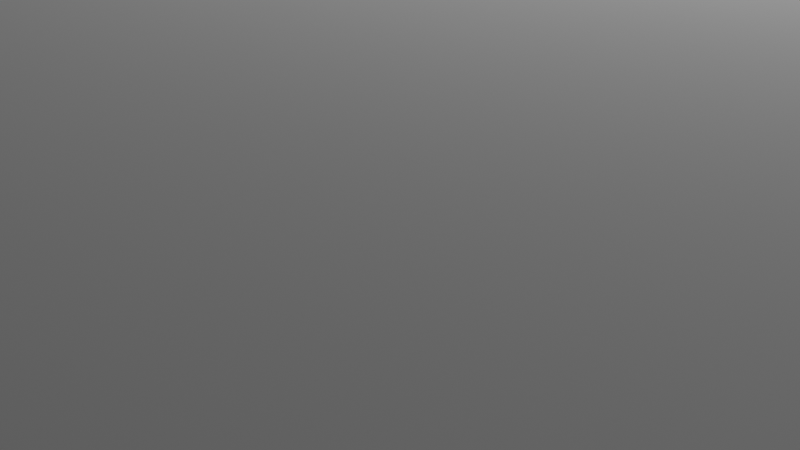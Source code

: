# Source: docking-station.blend  (saved by Blender 4.0.36; exported with 4.5.12 LTS)
import bpy
from mathutils import Matrix  # noqa: F401  (used for matrix-valued properties, if any)

bpy.ops.wm.read_factory_settings(use_empty=True)
scene = bpy.context.scene
scene.name = 'Scene'

# ---- collections
col_collection_2 = bpy.data.collections.new('Collection 2'); scene.collection.children.link(col_collection_2)
col_collection_2_001 = bpy.data.collections.new('Collection 2.001'); scene.collection.children.link(col_collection_2_001)

# ---- materials (node trees are filled in below, after node groups)
mat_m_body = bpy.data.materials.new('m.body')
mat_m_body.alpha_threshold = 0.0
mat_m_body.use_transparent_shadow = False
mat_m_body.roughness = 0.5
mat_m_body.line_color = (0.0, 0.0, 0.0, 1.0)

# ---- material node trees
mat_m_body.use_nodes = True; mat_m_body.node_tree.nodes.clear()
_N = mat_m_body.node_tree.nodes; _L = mat_m_body.node_tree.links
n0 = _N.new('ShaderNodeOutputMaterial'); n0.name = 'Material Output'; n0.location = (426, 316)
n1 = _N.new('ShaderNodeBsdfPrincipled'); n1.name = 'Principled BSDF'; n1.location = (40, 302)
n1.inputs[0].default_value = (0.9757, 0.9757, 0.9757, 1.0)
n1.inputs[1].default_value = 0.2
n1.inputs[2].default_value = 0.2
n1.inputs[3].default_value = 1.45
_L.new(n1.outputs[0], n0.inputs[0])
n0.is_active_output = True

# ---- world
world_world = bpy.data.worlds.new('World'); scene.world = world_world
world_world.use_nodes = True; world_world.node_tree.nodes.clear()
_N = world_world.node_tree.nodes; _L = world_world.node_tree.links
n0 = _N.new('ShaderNodeOutputWorld'); n0.name = 'World Output'; n0.location = (300, 300)
n1 = _N.new('ShaderNodeBackground'); n1.name = 'Background'; n1.location = (10, 300)
n1.inputs[0].default_value = (0.05088, 0.05088, 0.05088, 1.0)
_L.new(n1.outputs[0], n0.inputs[0])
n0.is_active_output = True
world_world.color = (0.05088, 0.05088, 0.05088)
world_world.use_sun_shadow = False
world_world.sun_shadow_jitter_overblur = 0.0

# ---- cameras
cam_camera = bpy.data.cameras.new('Camera')
cam_camera.clip_end = 100.0
cam_camera.ortho_scale = 7.314

# ---- lights
light_light = bpy.data.lights.new('Light', 'POINT')
light_light.transmission_factor = 0.0
light_light.use_soft_falloff = False
light_light.energy = 1000.0
light_light.shadow_soft_size = 0.1
light_light.shadow_maximum_resolution = 0.006
light_light.use_absolute_resolution = True

# ---- meshes
me_cube_001 = bpy.data.meshes.new('Cube.001')
me_cube_001.from_pydata([(-0.5, -0.5, -0.5), (-0.5, -0.5, 0.5), (-0.5, 0.5, -0.5), (-0.5, 0.5, 0.5), (0.5, -0.5, -0.5), (0.5, -0.5, 0.5), (0.5, 0.5, -0.5), (0.5, 0.5, 0.5)], [], [(0, 1, 3, 2), (2, 3, 7, 6), (6, 7, 5, 4), (4, 5, 1, 0), (2, 6, 4, 0), (7, 3, 1, 5)])
_uv = me_cube_001.uv_layers.new(name='UVMap')
_uv.uv.foreach_set('vector', [0.375, 0.0, 0.625, 0.0, 0.625, 0.25, 0.375, 0.25, 0.375, 0.25, 0.625, 0.25, 0.625, 0.5, 0.375, 0.5, 0.375, 0.5, 0.625, 0.5, 0.625, 0.75, 0.375, 0.75, 0.375, 0.75, 0.625, 0.75, 0.625, 1.0, 0.375, 1.0, 0.125, 0.5, 0.375, 0.5, 0.375, 0.75, 0.125, 0.75, 0.625, 0.5, 0.875, 0.5, 0.875, 0.75, 0.625, 0.75])
me_cube_001.materials.append(mat_m_body)
me_cube_001.update()
me_cube_002 = bpy.data.meshes.new('Cube.002')
me_cube_002.from_pydata([(-0.5, -0.5, -0.5), (-0.5, -0.5, 0.5), (-0.5, 0.5, -0.5), (-0.5, 0.5, 0.5), (0.5, -0.5, -0.5), (0.5, -0.5, 0.5), (0.5, 0.5, -0.5), (0.5, 0.5, 0.5)], [], [(0, 1, 3, 2), (2, 3, 7, 6), (6, 7, 5, 4), (4, 5, 1, 0), (2, 6, 4, 0), (7, 3, 1, 5)])
_uv = me_cube_002.uv_layers.new(name='UVMap')
_uv.uv.foreach_set('vector', [0.375, 0.0, 0.625, 0.0, 0.625, 0.25, 0.375, 0.25, 0.375, 0.25, 0.625, 0.25, 0.625, 0.5, 0.375, 0.5, 0.375, 0.5, 0.625, 0.5, 0.625, 0.75, 0.375, 0.75, 0.375, 0.75, 0.625, 0.75, 0.625, 1.0, 0.375, 1.0, 0.125, 0.5, 0.375, 0.5, 0.375, 0.75, 0.125, 0.75, 0.625, 0.5, 0.875, 0.5, 0.875, 0.75, 0.625, 0.75])
me_cube_002.update()
me_cube_005 = bpy.data.meshes.new('Cube.005')
me_cube_005.from_pydata([(-0.5, -0.5, -0.5), (-0.5, -0.5, 0.5), (-0.5, 0.5, -0.5), (-0.5, 0.5, 0.5), (0.5, -0.5, -0.5), (0.5, -0.5, 0.5), (0.5, 0.5, -0.5), (0.5, 0.5, 0.5)], [], [(0, 1, 3, 2), (2, 3, 7, 6), (6, 7, 5, 4), (4, 5, 1, 0), (2, 6, 4, 0), (7, 3, 1, 5)])
_uv = me_cube_005.uv_layers.new(name='UVMap')
_uv.uv.foreach_set('vector', [0.375, 0.0, 0.625, 0.0, 0.625, 0.25, 0.375, 0.25, 0.375, 0.25, 0.625, 0.25, 0.625, 0.5, 0.375, 0.5, 0.375, 0.5, 0.625, 0.5, 0.625, 0.75, 0.375, 0.75, 0.375, 0.75, 0.625, 0.75, 0.625, 1.0, 0.375, 1.0, 0.125, 0.5, 0.375, 0.5, 0.375, 0.75, 0.125, 0.75, 0.625, 0.5, 0.875, 0.5, 0.875, 0.75, 0.625, 0.75])
me_cube_005.materials.append(mat_m_body)
me_cube_005.update()
me_cube = bpy.data.meshes.new('Cube')
me_cube.from_pydata([(-1.0, -1.0, -1.0), (-1.0, -1.0, 1.0), (-1.0, 1.0, -1.0), (-1.0, 1.0, 1.0), (1.0, -1.0, -1.0), (1.0, -1.0, 1.0), (1.0, 1.0, -1.0), (1.0, 1.0, 1.0)], [], [(0, 1, 3, 2), (2, 3, 7, 6), (6, 7, 5, 4), (4, 5, 1, 0), (2, 6, 4, 0), (7, 3, 1, 5)])
_uv = me_cube.uv_layers.new(name='UVMap')
_uv.uv.foreach_set('vector', [0.375, 0.0, 0.625, 0.0, 0.625, 0.25, 0.375, 0.25, 0.375, 0.25, 0.625, 0.25, 0.625, 0.5, 0.375, 0.5, 0.375, 0.5, 0.625, 0.5, 0.625, 0.75, 0.375, 0.75, 0.375, 0.75, 0.625, 0.75, 0.625, 1.0, 0.375, 1.0, 0.125, 0.5, 0.375, 0.5, 0.375, 0.75, 0.125, 0.75, 0.625, 0.5, 0.875, 0.5, 0.875, 0.75, 0.625, 0.75])
me_cube.update()
me_cube_003 = bpy.data.meshes.new('Cube.003')
me_cube_003.from_pydata([(-1.0, -1.0, -1.0), (-1.0, -1.0, 1.0), (-1.0, 1.0, -1.0), (-1.0, 1.0, 1.0), (1.0, -1.0, -1.0), (1.0, -1.0, 1.0), (1.0, 1.0, -1.0), (1.0, 1.0, 1.0)], [], [(0, 1, 3, 2), (2, 3, 7, 6), (6, 7, 5, 4), (4, 5, 1, 0), (2, 6, 4, 0), (7, 3, 1, 5)])
_uv = me_cube_003.uv_layers.new(name='UVMap')
_uv.uv.foreach_set('vector', [0.375, 0.0, 0.625, 0.0, 0.625, 0.25, 0.375, 0.25, 0.375, 0.25, 0.625, 0.25, 0.625, 0.5, 0.375, 0.5, 0.375, 0.5, 0.625, 0.5, 0.625, 0.75, 0.375, 0.75, 0.375, 0.75, 0.625, 0.75, 0.625, 1.0, 0.375, 1.0, 0.125, 0.5, 0.375, 0.5, 0.375, 0.75, 0.125, 0.75, 0.625, 0.5, 0.875, 0.5, 0.875, 0.75, 0.625, 0.75])
me_cube_003.update()

# ---- objects
ob_light = bpy.data.objects.new('Light', light_light)
ob_camera = bpy.data.objects.new('Camera', cam_camera)
ob_cube = bpy.data.objects.new('Cube', me_cube_001)
ob_sub_cube = bpy.data.objects.new('sub.cube', me_cube_002)
ob_cube_001 = bpy.data.objects.new('Cube.001', me_cube_005)
ob_cube_006 = bpy.data.objects.new('Cube.006', me_cube_005)
ob_cube_002 = bpy.data.objects.new('Cube.002', me_cube)
ob_cube_003 = bpy.data.objects.new('Cube.003', me_cube_003)

# ---- transforms, parenting, visibility, modifiers, constraints
ob_light.location = (4.076, 1.005, 5.904)
ob_light.rotation_euler = (0.6503, 0.05522, 1.866)
ob_light.lock_rotations_4d = False
ob_light.empty_display_type = 'ARROWS'
ob_light.color = (0.0, 0.0, 0.0, 0.0)
ob_light.lineart.crease_threshold = 0.0
ob_camera.location = (7.359, -6.926, 4.958)
ob_camera.rotation_euler = (1.109, 0.0, 0.8149)
ob_camera.lock_rotations_4d = False
ob_camera.empty_display_type = 'ARROWS'
ob_camera.color = (0.0, 0.0, 0.0, 0.0)
ob_camera.display_type = 'WIRE'
ob_camera.lineart.crease_threshold = 0.0
ob_cube.location = (0.0, 0.0, -64.0)
ob_cube.scale = (512.0, 512.0, 128.0)
_m = ob_cube.modifiers.new('Boolean', 'BOOLEAN')
_m.object = ob_sub_cube
_m = ob_cube.modifiers.new('Boolean.001', 'BOOLEAN')
_m.collection = col_collection_2_001
_m.operand_type = 'COLLECTION'
ob_sub_cube.location = (0.0, 0.0, -60.0)
ob_sub_cube.scale = (128.0, 128.0, 128.0)
ob_cube_001.location = (0.0, -88.36, -5.0)
ob_cube_001.scale = (126.0, 64.0, 8.0)
_m = ob_cube_001.modifiers.new('Bevel', 'BEVEL')
_m.width = 0.5
_m.width_pct = 0.5
_m.offset_type = 'PERCENT'
_m = ob_cube_001.modifiers.new('Boolean', 'BOOLEAN')
_m.collection = col_collection_2_001
_m.operand_type = 'COLLECTION'
ob_cube_006.location = (0.0, 88.98, -5.0)
ob_cube_006.scale = (126.0, 64.0, 8.0)
_m = ob_cube_006.modifiers.new('Bevel', 'BEVEL')
_m.width = 0.5
_m.width_pct = 0.5
_m.offset_type = 'PERCENT'
_m = ob_cube_006.modifiers.new('Boolean', 'BOOLEAN')
_m.collection = col_collection_2_001
_m.operand_type = 'COLLECTION'
ob_cube_002.location = (0.0, -240.0, 0.0)
ob_cube_002.scale = (258.0, 1.0, 4.0)
_m = ob_cube_002.modifiers.new('Array', 'ARRAY')
_m.count = 4
_m.relative_offset_displace = (0.0, 80.0, 0.0)
ob_cube_003.location = (-240.0, 0.0, 0.0)
ob_cube_003.scale = (1.0, 258.0, 4.0)
_m = ob_cube_003.modifiers.new('Array', 'ARRAY')
_m.count = 4
_m.relative_offset_displace = (80.0, 0.0, 0.0)

# ---- collection membership
scene.collection.objects.link(ob_light)
scene.collection.objects.link(ob_camera)
col_collection_2.objects.link(ob_cube)
col_collection_2.objects.link(ob_sub_cube)
col_collection_2.objects.link(ob_cube_001)
col_collection_2.objects.link(ob_cube_006)
col_collection_2_001.objects.link(ob_cube_002)
col_collection_2_001.objects.link(ob_cube_003)

# ---- scene / render settings (as saved in the file)
scene.camera = ob_camera
scene.frame_start = 1; scene.frame_end = 250; scene.frame_set(2)
scene.render.engine = 'BLENDER_EEVEE_NEXT'
scene.cycles.sampling_pattern = 'TABULATED_SOBOL'
scene.eevee.use_gtao = True
bpy.context.view_layer.update()
